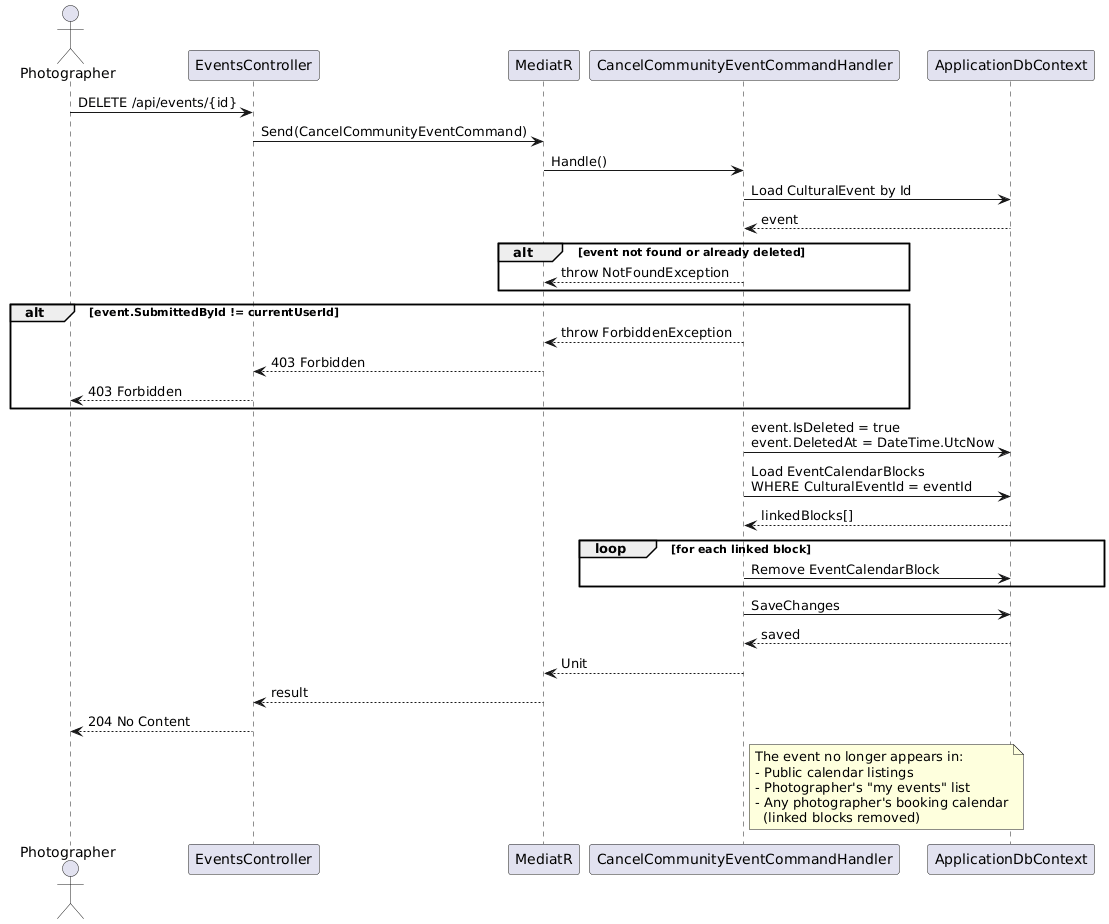

The diagram above was rendered by PlantUML. Its source (embedded in the PNG):
@startuml
actor Photographer as P
participant "EventsController" as EC
participant "MediatR" as M
participant "CancelCommunityEventCommandHandler" as H
participant "ApplicationDbContext" as DB

P -> EC : DELETE /api/events/{id}
EC -> M : Send(CancelCommunityEventCommand)
M -> H : Handle()

H -> DB : Load CulturalEvent by Id
DB --> H : event

alt event not found or already deleted
  H --> M : throw NotFoundException
end

alt event.SubmittedById != currentUserId
  H --> M : throw ForbiddenException
  M --> EC : 403 Forbidden
  EC --> P : 403 Forbidden
end

H -> DB : event.IsDeleted = true\nevent.DeletedAt = DateTime.UtcNow

H -> DB : Load EventCalendarBlocks\nWHERE CulturalEventId = eventId
DB --> H : linkedBlocks[]

loop for each linked block
  H -> DB : Remove EventCalendarBlock
end

H -> DB : SaveChanges
DB --> H : saved

H --> M : Unit
M --> EC : result
EC --> P : 204 No Content

note right of H
  The event no longer appears in:
  - Public calendar listings
  - Photographer's "my events" list
  - Any photographer's booking calendar
    (linked blocks removed)
end note
@enduml